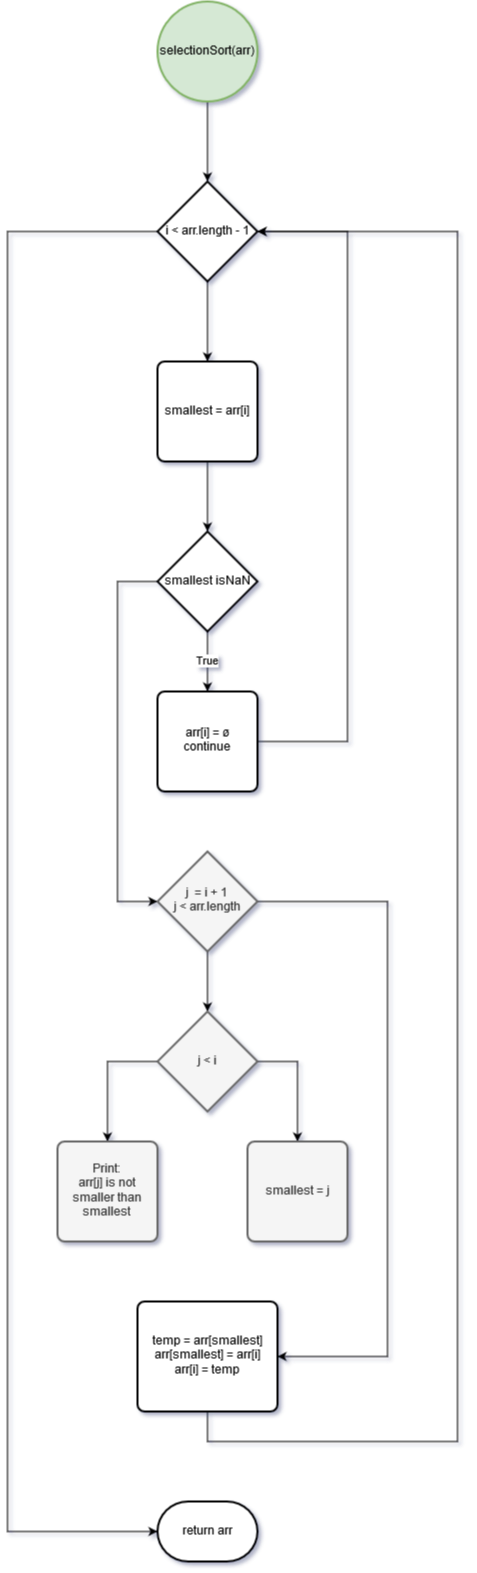

The diagram above was exported from draw.io. Its source (the exported page's mxGraphModel, read from the mxfile embedded in the PNG):
<mxGraphModel dx="1026" dy="1806" grid="1" gridSize="10" guides="1" tooltips="1" connect="1" arrows="1" fold="1" page="1" pageScale="1" pageWidth="827" pageHeight="1169" background="none" math="0" shadow="0">
  <root>
    <mxCell id="0" />
    <mxCell id="1" parent="0" />
    <mxCell id="lfkoH-M-VnfWTchNOoNT-25" style="edgeStyle=orthogonalEdgeStyle;rounded=0;orthogonalLoop=1;jettySize=auto;html=1;entryX=0.5;entryY=0;entryDx=0;entryDy=0;entryPerimeter=0;" edge="1" parent="1" source="lfkoH-M-VnfWTchNOoNT-1" target="lfkoH-M-VnfWTchNOoNT-3">
      <mxGeometry relative="1" as="geometry" />
    </mxCell>
    <mxCell id="lfkoH-M-VnfWTchNOoNT-1" value="selectionSort(arr)" style="strokeWidth=2;html=1;shape=mxgraph.flowchart.start_2;whiteSpace=wrap;fillColor=#d5e8d4;strokeColor=#82b366;" vertex="1" parent="1">
      <mxGeometry x="370" y="-200" width="100" height="100" as="geometry" />
    </mxCell>
    <mxCell id="lfkoH-M-VnfWTchNOoNT-8" value="True" style="edgeStyle=orthogonalEdgeStyle;rounded=0;orthogonalLoop=1;jettySize=auto;html=1;entryX=0.5;entryY=0;entryDx=0;entryDy=0;" edge="1" parent="1" source="lfkoH-M-VnfWTchNOoNT-2" target="lfkoH-M-VnfWTchNOoNT-7">
      <mxGeometry relative="1" as="geometry" />
    </mxCell>
    <mxCell id="lfkoH-M-VnfWTchNOoNT-12" style="edgeStyle=orthogonalEdgeStyle;rounded=0;orthogonalLoop=1;jettySize=auto;html=1;entryX=0;entryY=0.5;entryDx=0;entryDy=0;entryPerimeter=0;" edge="1" parent="1" source="lfkoH-M-VnfWTchNOoNT-2" target="lfkoH-M-VnfWTchNOoNT-10">
      <mxGeometry relative="1" as="geometry">
        <Array as="points">
          <mxPoint x="330" y="380" />
          <mxPoint x="330" y="700" />
        </Array>
      </mxGeometry>
    </mxCell>
    <mxCell id="lfkoH-M-VnfWTchNOoNT-2" value="smallest isNaN" style="strokeWidth=2;html=1;shape=mxgraph.flowchart.decision;whiteSpace=wrap;" vertex="1" parent="1">
      <mxGeometry x="370" y="330" width="100" height="100" as="geometry" />
    </mxCell>
    <mxCell id="lfkoH-M-VnfWTchNOoNT-26" style="edgeStyle=orthogonalEdgeStyle;rounded=0;orthogonalLoop=1;jettySize=auto;html=1;entryX=0.5;entryY=0;entryDx=0;entryDy=0;" edge="1" parent="1" source="lfkoH-M-VnfWTchNOoNT-3" target="lfkoH-M-VnfWTchNOoNT-22">
      <mxGeometry relative="1" as="geometry" />
    </mxCell>
    <mxCell id="lfkoH-M-VnfWTchNOoNT-29" style="edgeStyle=orthogonalEdgeStyle;rounded=0;orthogonalLoop=1;jettySize=auto;html=1;entryX=0;entryY=0.5;entryDx=0;entryDy=0;entryPerimeter=0;" edge="1" parent="1" source="lfkoH-M-VnfWTchNOoNT-3" target="lfkoH-M-VnfWTchNOoNT-28">
      <mxGeometry relative="1" as="geometry">
        <Array as="points">
          <mxPoint x="220" y="30" />
          <mxPoint x="220" y="1330" />
        </Array>
      </mxGeometry>
    </mxCell>
    <mxCell id="lfkoH-M-VnfWTchNOoNT-3" value="i &amp;lt; arr.length - 1" style="strokeWidth=2;html=1;shape=mxgraph.flowchart.decision;whiteSpace=wrap;" vertex="1" parent="1">
      <mxGeometry x="370" y="-20" width="100" height="100" as="geometry" />
    </mxCell>
    <mxCell id="lfkoH-M-VnfWTchNOoNT-9" style="edgeStyle=orthogonalEdgeStyle;rounded=0;orthogonalLoop=1;jettySize=auto;html=1;entryX=1;entryY=0.5;entryDx=0;entryDy=0;entryPerimeter=0;" edge="1" parent="1" source="lfkoH-M-VnfWTchNOoNT-7" target="lfkoH-M-VnfWTchNOoNT-3">
      <mxGeometry relative="1" as="geometry">
        <Array as="points">
          <mxPoint x="560" y="540" />
          <mxPoint x="560" y="30" />
        </Array>
      </mxGeometry>
    </mxCell>
    <mxCell id="lfkoH-M-VnfWTchNOoNT-7" value="&lt;div&gt;arr[i] = ø&lt;/div&gt;continue" style="rounded=1;whiteSpace=wrap;html=1;absoluteArcSize=1;arcSize=14;strokeWidth=2;" vertex="1" parent="1">
      <mxGeometry x="370" y="490" width="100" height="100" as="geometry" />
    </mxCell>
    <mxCell id="lfkoH-M-VnfWTchNOoNT-16" style="edgeStyle=orthogonalEdgeStyle;rounded=0;orthogonalLoop=1;jettySize=auto;html=1;entryX=0.5;entryY=0;entryDx=0;entryDy=0;entryPerimeter=0;" edge="1" parent="1" source="lfkoH-M-VnfWTchNOoNT-10" target="lfkoH-M-VnfWTchNOoNT-13">
      <mxGeometry relative="1" as="geometry" />
    </mxCell>
    <mxCell id="lfkoH-M-VnfWTchNOoNT-21" style="edgeStyle=orthogonalEdgeStyle;rounded=0;orthogonalLoop=1;jettySize=auto;html=1;entryX=1;entryY=0.5;entryDx=0;entryDy=0;" edge="1" parent="1" source="lfkoH-M-VnfWTchNOoNT-10" target="lfkoH-M-VnfWTchNOoNT-19">
      <mxGeometry relative="1" as="geometry">
        <Array as="points">
          <mxPoint x="600" y="700" />
          <mxPoint x="600" y="1155" />
        </Array>
      </mxGeometry>
    </mxCell>
    <mxCell id="lfkoH-M-VnfWTchNOoNT-10" value="&lt;div&gt;j&amp;nbsp; = i + 1&lt;br&gt;&lt;/div&gt;&lt;div&gt;j &amp;lt; arr.length&lt;/div&gt;" style="strokeWidth=2;html=1;shape=mxgraph.flowchart.decision;whiteSpace=wrap;fillColor=#f5f5f5;strokeColor=#666666;fontColor=#333333;" vertex="1" parent="1">
      <mxGeometry x="370" y="650" width="100" height="100" as="geometry" />
    </mxCell>
    <mxCell id="lfkoH-M-VnfWTchNOoNT-17" style="edgeStyle=orthogonalEdgeStyle;rounded=0;orthogonalLoop=1;jettySize=auto;html=1;entryX=0.5;entryY=0;entryDx=0;entryDy=0;" edge="1" parent="1" source="lfkoH-M-VnfWTchNOoNT-13" target="lfkoH-M-VnfWTchNOoNT-14">
      <mxGeometry relative="1" as="geometry">
        <Array as="points">
          <mxPoint x="320" y="860" />
        </Array>
      </mxGeometry>
    </mxCell>
    <mxCell id="lfkoH-M-VnfWTchNOoNT-18" style="edgeStyle=orthogonalEdgeStyle;rounded=0;orthogonalLoop=1;jettySize=auto;html=1;" edge="1" parent="1" source="lfkoH-M-VnfWTchNOoNT-13" target="lfkoH-M-VnfWTchNOoNT-15">
      <mxGeometry relative="1" as="geometry">
        <Array as="points">
          <mxPoint x="510" y="860" />
        </Array>
      </mxGeometry>
    </mxCell>
    <mxCell id="lfkoH-M-VnfWTchNOoNT-13" value="j &amp;lt; i" style="strokeWidth=2;html=1;shape=mxgraph.flowchart.decision;whiteSpace=wrap;fillColor=#f5f5f5;strokeColor=#666666;fontColor=#333333;" vertex="1" parent="1">
      <mxGeometry x="370" y="810" width="100" height="100" as="geometry" />
    </mxCell>
    <mxCell id="lfkoH-M-VnfWTchNOoNT-14" value="&lt;div&gt;Print:&lt;/div&gt;&lt;div&gt;arr[j] is not smaller than smallest&lt;br&gt;&lt;/div&gt;" style="rounded=1;whiteSpace=wrap;html=1;absoluteArcSize=1;arcSize=14;strokeWidth=2;fillColor=#f5f5f5;strokeColor=#666666;fontColor=#333333;" vertex="1" parent="1">
      <mxGeometry x="270" y="940" width="100" height="100" as="geometry" />
    </mxCell>
    <mxCell id="lfkoH-M-VnfWTchNOoNT-15" value="smallest = j" style="rounded=1;whiteSpace=wrap;html=1;absoluteArcSize=1;arcSize=14;strokeWidth=2;fillColor=#f5f5f5;strokeColor=#666666;fontColor=#333333;" vertex="1" parent="1">
      <mxGeometry x="460" y="940" width="100" height="100" as="geometry" />
    </mxCell>
    <mxCell id="lfkoH-M-VnfWTchNOoNT-30" style="edgeStyle=orthogonalEdgeStyle;rounded=0;orthogonalLoop=1;jettySize=auto;html=1;entryX=1;entryY=0.5;entryDx=0;entryDy=0;entryPerimeter=0;" edge="1" parent="1" source="lfkoH-M-VnfWTchNOoNT-19" target="lfkoH-M-VnfWTchNOoNT-3">
      <mxGeometry relative="1" as="geometry">
        <mxPoint x="700" y="30" as="targetPoint" />
        <Array as="points">
          <mxPoint x="420" y="1240" />
          <mxPoint x="670" y="1240" />
          <mxPoint x="670" y="30" />
        </Array>
      </mxGeometry>
    </mxCell>
    <mxCell id="lfkoH-M-VnfWTchNOoNT-19" value="&lt;div&gt;temp = arr[smallest]&lt;/div&gt;&lt;div&gt;arr[smallest] = arr[i]&lt;/div&gt;&lt;div&gt;arr[i] = temp&lt;br&gt;&lt;/div&gt;" style="rounded=1;whiteSpace=wrap;html=1;absoluteArcSize=1;arcSize=14;strokeWidth=2;" vertex="1" parent="1">
      <mxGeometry x="350" y="1100" width="140" height="110" as="geometry" />
    </mxCell>
    <mxCell id="lfkoH-M-VnfWTchNOoNT-27" style="edgeStyle=orthogonalEdgeStyle;rounded=0;orthogonalLoop=1;jettySize=auto;html=1;entryX=0.5;entryY=0;entryDx=0;entryDy=0;entryPerimeter=0;" edge="1" parent="1" source="lfkoH-M-VnfWTchNOoNT-22" target="lfkoH-M-VnfWTchNOoNT-2">
      <mxGeometry relative="1" as="geometry" />
    </mxCell>
    <mxCell id="lfkoH-M-VnfWTchNOoNT-22" value="smallest = arr[i]" style="rounded=1;whiteSpace=wrap;html=1;absoluteArcSize=1;arcSize=14;strokeWidth=2;" vertex="1" parent="1">
      <mxGeometry x="370" y="160" width="100" height="100" as="geometry" />
    </mxCell>
    <mxCell id="lfkoH-M-VnfWTchNOoNT-28" value="return arr" style="strokeWidth=2;html=1;shape=mxgraph.flowchart.terminator;whiteSpace=wrap;" vertex="1" parent="1">
      <mxGeometry x="370" y="1300" width="100" height="60" as="geometry" />
    </mxCell>
  </root>
</mxGraphModel>